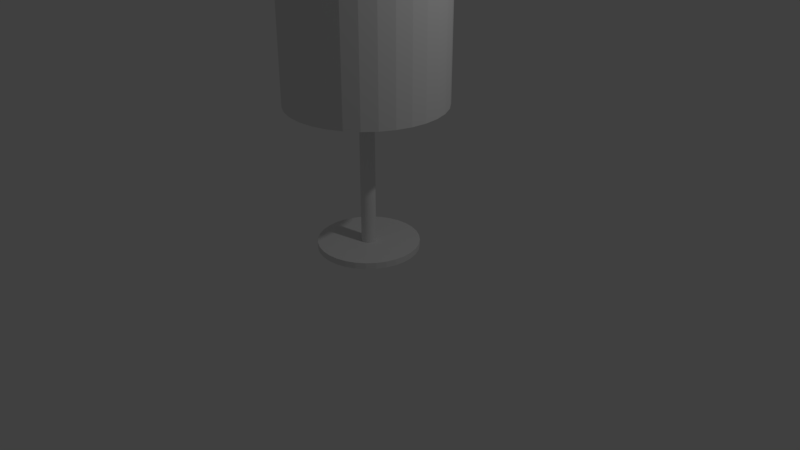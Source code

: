 # Source: deskLamp.blend  (saved by Blender 2.79.0; exported with 4.5.12 LTS)
import bpy
from mathutils import Matrix  # noqa: F401  (used for matrix-valued properties, if any)

bpy.ops.wm.read_factory_settings(use_empty=True)
scene = bpy.context.scene
scene.name = 'Scene'

# ---- collections
col_collection_1 = bpy.data.collections.new('Collection 1'); scene.collection.children.link(col_collection_1)

# ---- materials (node trees are filled in below, after node groups)
mat_material_001 = bpy.data.materials.new('Material.001')
mat_material_001.alpha_threshold = 0.0
mat_material_001.use_transparent_shadow = False
mat_material_001.roughness = 0.5

# ---- material node trees

# ---- world
world_world = bpy.data.worlds.new('World'); scene.world = world_world
world_world.color = (0.05088, 0.05088, 0.05088)
world_world.use_sun_shadow = False
world_world.sun_shadow_jitter_overblur = 0.0
world_world.cycles.sampling_method = 'MANUAL'

# ---- cameras
cam_camera = bpy.data.cameras.new('Camera')
cam_camera.clip_end = 100.0
cam_camera.lens = 35.0
cam_camera.sensor_width = 32.0
cam_camera.sensor_height = 18.0
cam_camera.ortho_scale = 7.314
cam_camera.dof.focus_distance = 0.0
cam_camera.dof.aperture_fstop = 128.0

# ---- lights
light_lamp = bpy.data.lights.new('Lamp', 'POINT')
light_lamp.transmission_factor = 0.0
light_lamp.cutoff_distance = 30.0
light_lamp.energy = 100.0
light_lamp.shadow_buffer_clip_start = 1.001
light_lamp.shadow_soft_size = 0.1
light_lamp.shadow_maximum_resolution = 0.006
light_lamp.use_absolute_resolution = True

# ---- meshes
me_cylinder = bpy.data.meshes.new('Cylinder')
me_cylinder.from_pydata([(0.0, 1.0, -1.0), (0.0, 1.0, 1.0), (0.1951, 0.9808, -1.0), (0.1951, 0.9808, 1.0), (0.3827, 0.9239, -1.0), (0.3827, 0.9239, 1.0), (0.5556, 0.8315, -1.0), (0.5556, 0.8315, 1.0), (0.7071, 0.7071, -1.0), (0.7071, 0.7071, 1.0), (0.8315, 0.5556, -1.0), (0.8315, 0.5556, 1.0), (0.9239, 0.3827, -1.0), (0.9239, 0.3827, 1.0), (0.9808, 0.1951, -1.0), (0.9808, 0.1951, 1.0), (1.0, 7.55e-08, -1.0), (1.0, 7.55e-08, 1.0), (0.9808, -0.1951, -1.0), (0.9808, -0.1951, 1.0), (0.9239, -0.3827, -1.0), (0.9239, -0.3827, 1.0), (0.8315, -0.5556, -1.0), (0.8315, -0.5556, 1.0), (0.7071, -0.7071, -1.0), (0.7071, -0.7071, 1.0), (0.5556, -0.8315, -1.0), (0.5556, -0.8315, 1.0), (0.3827, -0.9239, -1.0), (0.3827, -0.9239, 1.0), (0.1951, -0.9808, -1.0), (0.1951, -0.9808, 1.0), (-3.258e-07, -1.0, -1.0), (-3.258e-07, -1.0, 1.0), (-0.1951, -0.9808, -1.0), (-0.1951, -0.9808, 1.0), (-0.3827, -0.9239, -1.0), (-0.3827, -0.9239, 1.0), (-0.5556, -0.8315, -1.0), (-0.5556, -0.8315, 1.0), (-0.7071, -0.7071, -1.0), (-0.7071, -0.7071, 1.0), (-0.8315, -0.5556, -1.0), (-0.8315, -0.5556, 1.0), (-0.9239, -0.3827, -1.0), (-0.9239, -0.3827, 1.0), (-0.9808, -0.1951, -1.0), (-0.9808, -0.1951, 1.0), (-1.0, 9.656e-07, -1.0), (-1.0, 9.656e-07, 1.0), (-0.9808, 0.1951, -1.0), (-0.9808, 0.1951, 1.0), (-0.9239, 0.3827, -1.0), (-0.9239, 0.3827, 1.0), (-0.8315, 0.5556, -1.0), (-0.8315, 0.5556, 1.0), (-0.7071, 0.7071, -1.0), (-0.7071, 0.7071, 1.0), (-0.5556, 0.8315, -1.0), (-0.5556, 0.8315, 1.0), (-0.3827, 0.9239, -1.0), (-0.3827, 0.9239, 1.0), (-0.1951, 0.9808, -1.0), (-0.1951, 0.9808, 1.0), (-3.462e-07, 0.09319, -1.0), (0.01818, 0.0914, -1.0), (0.03566, 0.0861, -1.0), (0.05178, 0.07749, -1.0), (0.0659, 0.0659, -1.0), (0.07749, 0.05178, -1.0), (0.0861, 0.03566, -1.0), (0.0914, 0.01818, -1.0), (0.09319, -6.368e-08, -1.0), (0.0914, -0.01818, -1.0), (0.0861, -0.03566, -1.0), (0.07749, -0.05178, -1.0), (0.0659, -0.0659, -1.0), (0.05178, -0.07749, -1.0), (0.03566, -0.0861, -1.0), (0.01818, -0.0914, -1.0), (-4.75e-08, -0.09319, -1.0), (-0.01818, -0.0914, -1.0), (-0.03566, -0.0861, -1.0), (-0.05178, -0.07749, -1.0), (-0.0659, -0.0659, -1.0), (-0.07749, -0.05178, -1.0), (-0.0861, -0.03566, -1.0), (-0.0914, -0.01818, -1.0), (-0.09319, 1.373e-07, -1.0), (-0.0914, 0.01818, -1.0), (-0.0861, 0.03566, -1.0), (-0.07749, 0.05178, -1.0), (-0.0659, 0.0659, -1.0), (-0.05178, 0.07749, -1.0), (-0.03566, 0.0861, -1.0), (-0.01818, 0.0914, -1.0), (-8.263e-07, 0.09319, -2.826), (0.01818, 0.0914, -2.826), (-0.01818, 0.0914, -2.826), (0.03566, 0.0861, -2.826), (0.05177, 0.07749, -2.826), (0.0659, 0.0659, -2.826), (0.07749, 0.05178, -2.826), (0.0861, 0.03566, -2.826), (0.0914, 0.01818, -2.826), (0.09319, -6.367e-08, -2.826), (0.0914, -0.01818, -2.826), (0.0861, -0.03566, -2.826), (0.07749, -0.05178, -2.826), (0.0659, -0.0659, -2.826), (0.05177, -0.07749, -2.826), (0.03566, -0.0861, -2.826), (0.01818, -0.0914, -2.826), (-5.275e-07, -0.09319, -2.826), (-0.01818, -0.0914, -2.826), (-0.03566, -0.0861, -2.826), (-0.05178, -0.07749, -2.826), (-0.0659, -0.0659, -2.826), (-0.07749, -0.05178, -2.826), (-0.0861, -0.03566, -2.826), (-0.0914, -0.01818, -2.826), (-0.09319, 1.374e-07, -2.826), (-0.0914, 0.01818, -2.826), (-0.0861, 0.03566, -2.826), (-0.07749, 0.05178, -2.826), (-0.0659, 0.0659, -2.826), (-0.05178, 0.07749, -2.826), (-0.03566, 0.0861, -2.826), (-2.965e-06, 0.6498, -2.811), (0.1268, 0.6373, -2.811), (-0.1268, 0.6373, -2.811), (0.2487, 0.6003, -2.811), (0.361, 0.5403, -2.811), (0.4595, 0.4595, -2.811), (0.5403, 0.361, -2.811), (0.6003, 0.2487, -2.811), (0.6373, 0.1268, -2.811), (0.6498, -6.062e-07, -2.811), (0.6373, -0.1268, -2.811), (0.6003, -0.2487, -2.811), (0.5403, -0.361, -2.811), (0.4595, -0.4595, -2.811), (0.361, -0.5403, -2.811), (0.2487, -0.6003, -2.811), (0.1268, -0.6373, -2.811), (-8.825e-07, -0.6498, -2.811), (-0.1268, -0.6373, -2.811), (-0.2487, -0.6003, -2.811), (-0.361, -0.5403, -2.811), (-0.4595, -0.4595, -2.811), (-0.5403, -0.361, -2.811), (-0.6003, -0.2487, -2.811), (-0.6373, -0.1268, -2.811), (-0.6498, 7.954e-07, -2.811), (-0.6373, 0.1268, -2.811), (-0.6003, 0.2487, -2.811), (-0.5403, 0.361, -2.811), (-0.4595, 0.4595, -2.811), (-0.361, 0.5403, -2.811), (-0.2487, 0.6003, -2.811), (-2.956e-06, 0.6498, -2.892), (0.1268, 0.6373, -2.892), (-0.1268, 0.6373, -2.892), (0.2487, 0.6003, -2.892), (0.361, 0.5403, -2.892), (0.4595, 0.4595, -2.892), (0.5403, 0.361, -2.892), (0.6003, 0.2487, -2.892), (0.6373, 0.1268, -2.892), (0.6498, -6.062e-07, -2.892), (0.6373, -0.1268, -2.892), (0.6003, -0.2487, -2.892), (0.5403, -0.361, -2.892), (0.4595, -0.4595, -2.892), (0.361, -0.5403, -2.892), (0.2487, -0.6003, -2.892), (0.1268, -0.6373, -2.892), (-8.729e-07, -0.6498, -2.892), (-0.1268, -0.6373, -2.892), (-0.2487, -0.6003, -2.892), (-0.361, -0.5403, -2.892), (-0.4595, -0.4595, -2.892), (-0.5403, -0.361, -2.892), (-0.6003, -0.2487, -2.892), (-0.6373, -0.1268, -2.892), (-0.6498, 7.954e-07, -2.892), (-0.6373, 0.1268, -2.892), (-0.6003, 0.2487, -2.892), (-0.5403, 0.361, -2.892), (-0.4595, 0.4595, -2.892), (-0.361, 0.5403, -2.892), (-0.2487, 0.6003, -2.892)], [], [(0, 1, 3, 2), (2, 3, 5, 4), (4, 5, 7, 6), (6, 7, 9, 8), (8, 9, 11, 10), (10, 11, 13, 12), (12, 13, 15, 14), (14, 15, 17, 16), (16, 17, 19, 18), (18, 19, 21, 20), (20, 21, 23, 22), (22, 23, 25, 24), (24, 25, 27, 26), (26, 27, 29, 28), (28, 29, 31, 30), (30, 31, 33, 32), (32, 33, 35, 34), (34, 35, 37, 36), (36, 37, 39, 38), (38, 39, 41, 40), (40, 41, 43, 42), (42, 43, 45, 44), (44, 45, 47, 46), (46, 47, 49, 48), (48, 49, 51, 50), (50, 51, 53, 52), (52, 53, 55, 54), (54, 55, 57, 56), (56, 57, 59, 58), (58, 59, 61, 60), (3, 1, 63, 61, 59, 57, 55, 53, 51, 49, 47, 45, 43, 41, 39, 37, 35, 33, 31, 29, 27, 25, 23, 21, 19, 17, 15, 13, 11, 9, 7, 5), (60, 61, 63, 62), (62, 63, 1, 0), (89, 90, 123, 122), (0, 2, 65, 64), (2, 4, 66, 65), (4, 6, 67, 66), (6, 8, 68, 67), (8, 10, 69, 68), (10, 12, 70, 69), (12, 14, 71, 70), (14, 16, 72, 71), (16, 18, 73, 72), (18, 20, 74, 73), (20, 22, 75, 74), (22, 24, 76, 75), (24, 26, 77, 76), (26, 28, 78, 77), (28, 30, 79, 78), (30, 32, 80, 79), (32, 34, 81, 80), (34, 36, 82, 81), (36, 38, 83, 82), (38, 40, 84, 83), (40, 42, 85, 84), (42, 44, 86, 85), (44, 46, 87, 86), (46, 48, 88, 87), (48, 50, 89, 88), (50, 52, 90, 89), (52, 54, 91, 90), (54, 56, 92, 91), (56, 58, 93, 92), (58, 60, 94, 93), (60, 62, 95, 94), (62, 0, 64, 95), (125, 126, 158, 157), (76, 77, 110, 109), (64, 65, 97, 96), (90, 91, 124, 123), (77, 78, 111, 110), (95, 64, 96, 98), (91, 92, 125, 124), (78, 79, 112, 111), (65, 66, 99, 97), (92, 93, 126, 125), (79, 80, 113, 112), (66, 67, 100, 99), (93, 94, 127, 126), (80, 81, 114, 113), (67, 68, 101, 100), (94, 95, 98, 127), (81, 82, 115, 114), (68, 69, 102, 101), (82, 83, 116, 115), (69, 70, 103, 102), (83, 84, 117, 116), (70, 71, 104, 103), (84, 85, 118, 117), (71, 72, 105, 104), (85, 86, 119, 118), (72, 73, 106, 105), (86, 87, 120, 119), (73, 74, 107, 106), (87, 88, 121, 120), (74, 75, 108, 107), (88, 89, 122, 121), (75, 76, 109, 108), (147, 148, 180, 179), (112, 113, 145, 144), (99, 100, 132, 131), (126, 127, 159, 158), (113, 114, 146, 145), (100, 101, 133, 132), (127, 98, 130, 159), (114, 115, 147, 146), (101, 102, 134, 133), (115, 116, 148, 147), (102, 103, 135, 134), (116, 117, 149, 148), (103, 104, 136, 135), (117, 118, 150, 149), (104, 105, 137, 136), (118, 119, 151, 150), (105, 106, 138, 137), (119, 120, 152, 151), (106, 107, 139, 138), (120, 121, 153, 152), (107, 108, 140, 139), (121, 122, 154, 153), (108, 109, 141, 140), (122, 123, 155, 154), (109, 110, 142, 141), (96, 97, 129, 128), (123, 124, 156, 155), (110, 111, 143, 142), (98, 96, 128, 130), (124, 125, 157, 156), (111, 112, 144, 143), (97, 99, 131, 129), (160, 161, 163, 164, 165, 166, 167, 168, 169, 170, 171, 172, 173, 174, 175, 176, 177, 178, 179, 180, 181, 182, 183, 184, 185, 186, 187, 188, 189, 190, 191, 162), (134, 135, 167, 166), (148, 149, 181, 180), (135, 136, 168, 167), (149, 150, 182, 181), (136, 137, 169, 168), (150, 151, 183, 182), (137, 138, 170, 169), (151, 152, 184, 183), (138, 139, 171, 170), (152, 153, 185, 184), (139, 140, 172, 171), (153, 154, 186, 185), (140, 141, 173, 172), (154, 155, 187, 186), (141, 142, 174, 173), (128, 129, 161, 160), (155, 156, 188, 187), (142, 143, 175, 174), (130, 128, 160, 162), (156, 157, 189, 188), (143, 144, 176, 175), (129, 131, 163, 161), (157, 158, 190, 189), (144, 145, 177, 176), (131, 132, 164, 163), (158, 159, 191, 190), (145, 146, 178, 177), (132, 133, 165, 164), (159, 130, 162, 191), (146, 147, 179, 178), (133, 134, 166, 165)])
_uv = me_cylinder.uv_layers.new(name='UVMap')
_uv.uv.foreach_set('vector', [0.718, 0.7601, 0.6561, 0.5258, 0.6567, 0.5256, 0.763, 0.7433, 0.763, 0.7433, 0.6567, 0.5256, 0.6573, 0.5253, 0.804, 0.7182, 0.804, 0.7182, 0.6573, 0.5253, 0.6579, 0.5248, 0.8392, 0.6855, 0.8392, 0.6855, 0.6579, 0.5248, 0.6583, 0.5244, 0.8674, 0.6466, 0.8674, 0.6466, 0.6583, 0.5244, 0.6585, 0.5239, 0.8875, 0.6029, 0.8875, 0.6029, 0.6585, 0.5239, 0.6587, 0.5236, 0.8986, 0.5562, 0.8986, 0.5562, 0.6587, 0.5236, 0.6588, 0.5231, 0.9005, 0.5081, 0.9005, 0.5081, 0.6588, 0.5231, 0.6588, 0.5225, 0.8928, 0.4606, 0.8928, 0.4606, 0.6588, 0.5225, 0.6586, 0.5219, 0.8761, 0.4155, 0.8761, 0.4155, 0.6586, 0.5219, 0.6584, 0.5213, 0.8509, 0.3745, 0.8509, 0.3745, 0.6584, 0.5213, 0.658, 0.5207, 0.8182, 0.3393, 0.8182, 0.3393, 0.658, 0.5207, 0.6575, 0.5203, 0.7792, 0.3111, 0.7792, 0.3111, 0.6575, 0.5203, 0.6569, 0.52, 0.7355, 0.291, 0.7355, 0.291, 0.6569, 0.52, 0.6562, 0.5197, 0.6887, 0.2799, 0.6887, 0.2799, 0.6562, 0.5197, 0.6555, 0.5196, 0.6407, 0.2781, 0.6407, 0.2781, 0.6555, 0.5196, 0.6548, 0.5197, 0.5932, 0.2857, 0.5932, 0.2857, 0.6548, 0.5197, 0.6542, 0.5199, 0.5482, 0.3024, 0.5482, 0.3024, 0.6542, 0.5199, 0.6536, 0.5202, 0.5073, 0.3276, 0.5073, 0.3276, 0.6536, 0.5202, 0.6532, 0.5205, 0.472, 0.3602, 0.472, 0.3602, 0.6532, 0.5205, 0.6528, 0.521, 0.4439, 0.3992, 0.4439, 0.3992, 0.6528, 0.521, 0.6525, 0.5216, 0.4238, 0.4428, 0.4238, 0.4428, 0.6525, 0.5216, 0.6523, 0.5222, 0.4126, 0.4896, 0.4126, 0.4896, 0.6523, 0.5222, 0.6523, 0.5228, 0.4108, 0.5376, 0.4108, 0.5376, 0.6523, 0.5228, 0.6523, 0.5234, 0.4184, 0.5851, 0.4184, 0.5851, 0.6523, 0.5234, 0.6525, 0.524, 0.4351, 0.6303, 0.4351, 0.6303, 0.6525, 0.524, 0.6528, 0.5245, 0.4603, 0.6713, 0.4603, 0.6713, 0.6528, 0.5245, 0.6532, 0.525, 0.493, 0.7066, 0.493, 0.7066, 0.6532, 0.525, 0.6534, 0.5252, 0.532, 0.7348, 0.532, 0.7348, 0.6534, 0.5252, 0.654, 0.5255, 0.5757, 0.7548, 0.5757, 0.7548, 0.654, 0.5255, 0.6547, 0.5257, 0.6225, 0.7659, 0.6567, 0.5256, 0.6561, 0.5258, 0.6554, 0.5258, 0.6547, 0.5257, 0.654, 0.5255, 0.6534, 0.5252, 0.6532, 0.525, 0.6528, 0.5245, 0.6525, 0.524, 0.6523, 0.5234, 0.6523, 0.5228, 0.6523, 0.5222, 0.6525, 0.5216, 0.6528, 0.521, 0.6532, 0.5205, 0.6536, 0.5202, 0.6542, 0.5199, 0.6548, 0.5197, 0.6555, 0.5196, 0.6562, 0.5197, 0.6569, 0.52, 0.6575, 0.5203, 0.658, 0.5207, 0.6584, 0.5213, 0.6586, 0.5219, 0.6588, 0.5225, 0.6588, 0.5231, 0.6587, 0.5236, 0.6585, 0.5239, 0.6583, 0.5244, 0.6579, 0.5248, 0.6573, 0.5253, 0.6225, 0.7659, 0.6547, 0.5257, 0.6554, 0.5258, 0.6706, 0.7677, 0.6706, 0.7677, 0.6554, 0.5258, 0.6561, 0.5258, 0.718, 0.7601, 0.1635, 0.05835, 0.1638, 0.05584, 0.1591, 0.9273, 0.159, 0.9274, 0.718, 0.7601, 0.763, 0.7433, 0.6339, 0.4957, 0.6395, 0.492, 0.763, 0.7433, 0.804, 0.7182, 0.6291, 0.5005, 0.6339, 0.4957, 0.804, 0.7182, 0.8392, 0.6855, 0.6253, 0.5061, 0.6291, 0.5005, 0.8392, 0.6855, 0.8674, 0.6466, 0.6227, 0.5123, 0.6253, 0.5061, 0.8674, 0.6466, 0.8875, 0.6029, 0.6214, 0.5189, 0.6227, 0.5123, 0.8875, 0.6029, 0.8986, 0.5562, 0.6214, 0.5256, 0.6214, 0.5189, 0.8986, 0.5562, 0.9005, 0.5081, 0.6227, 0.5323, 0.6214, 0.5256, 0.9005, 0.5081, 0.8928, 0.4606, 0.6253, 0.5385, 0.6227, 0.5323, 0.8928, 0.4606, 0.8761, 0.4155, 0.6291, 0.5441, 0.6253, 0.5385, 0.8761, 0.4155, 0.8509, 0.3745, 0.6338, 0.5489, 0.6291, 0.5441, 0.8509, 0.3745, 0.8182, 0.3393, 0.6395, 0.5526, 0.6338, 0.5489, 0.8182, 0.3393, 0.7792, 0.3111, 0.6457, 0.5552, 0.6395, 0.5526, 0.7792, 0.3111, 0.7355, 0.291, 0.6524, 0.5565, 0.6457, 0.5552, 0.7355, 0.291, 0.6887, 0.2799, 0.6591, 0.5565, 0.6524, 0.5565, 0.6887, 0.2799, 0.6407, 0.2781, 0.6658, 0.5552, 0.6591, 0.5565, 0.6407, 0.2781, 0.5932, 0.2857, 0.672, 0.5526, 0.6658, 0.5552, 0.5932, 0.2857, 0.5482, 0.3024, 0.6776, 0.5489, 0.672, 0.5526, 0.5482, 0.3024, 0.5073, 0.3276, 0.6824, 0.5441, 0.6776, 0.5489, 0.5073, 0.3276, 0.472, 0.3602, 0.6862, 0.5385, 0.6824, 0.5441, 0.472, 0.3602, 0.4439, 0.3992, 0.6887, 0.5323, 0.6862, 0.5385, 0.4439, 0.3992, 0.4238, 0.4428, 0.6901, 0.5257, 0.6887, 0.5323, 0.4238, 0.4428, 0.4126, 0.4896, 0.69, 0.519, 0.6901, 0.5257, 0.4126, 0.4896, 0.4108, 0.5376, 0.6887, 0.5123, 0.69, 0.519, 0.4108, 0.5376, 0.4184, 0.5851, 0.6861, 0.5061, 0.6887, 0.5123, 0.4184, 0.5851, 0.4351, 0.6303, 0.6824, 0.5005, 0.6861, 0.5061, 0.4351, 0.6303, 0.4603, 0.6713, 0.6776, 0.4958, 0.6824, 0.5005, 0.4603, 0.6713, 0.493, 0.7066, 0.672, 0.492, 0.6776, 0.4958, 0.493, 0.7066, 0.532, 0.7348, 0.6657, 0.4894, 0.672, 0.492, 0.532, 0.7348, 0.5757, 0.7548, 0.6591, 0.4881, 0.6657, 0.4894, 0.5757, 0.7548, 0.6225, 0.7659, 0.6523, 0.4881, 0.6591, 0.4881, 0.6225, 0.7659, 0.6706, 0.7677, 0.6457, 0.4894, 0.6523, 0.4881, 0.6706, 0.7677, 0.718, 0.7601, 0.6395, 0.492, 0.6457, 0.4894, 0.1593, 0.9273, 0.1594, 0.9274, 0.1591, 0.929, 0.1592, 0.9289, 0.1638, 0.07526, 0.1636, 0.075, 0.1588, 0.9298, 0.159, 0.9299, 0.1648, 0.06484, 0.1649, 0.06666, 0.1598, 0.9278, 0.1597, 0.9277, 0.1638, 0.05584, 0.164, 0.05317, 0.1592, 0.9273, 0.1591, 0.9273, 0.1636, 0.075, 0.1635, 0.07456, 0.1586, 0.9296, 0.1588, 0.9298, 0.1648, 0.06285, 0.1648, 0.06484, 0.1597, 0.9277, 0.1596, 0.9275, 0.164, 0.05317, 0.1643, 0.05585, 0.1593, 0.9273, 0.1592, 0.9273, 0.1635, 0.07456, 0.1634, 0.07395, 0.1585, 0.9294, 0.1586, 0.9296, 0.1649, 0.06666, 0.1649, 0.06831, 0.1599, 0.9281, 0.1598, 0.9278, 0.1643, 0.05585, 0.1645, 0.05835, 0.1594, 0.9274, 0.1593, 0.9273, 0.1634, 0.07395, 0.1633, 0.07317, 0.1585, 0.9292, 0.1585, 0.9294, 0.1649, 0.06831, 0.1648, 0.06979, 0.16, 0.9283, 0.1599, 0.9281, 0.1645, 0.05835, 0.1647, 0.06069, 0.1595, 0.9274, 0.1594, 0.9274, 0.1633, 0.07317, 0.1632, 0.07221, 0.1584, 0.929, 0.1585, 0.9292, 0.1648, 0.06979, 0.1648, 0.07109, 0.16, 0.9286, 0.16, 0.9283, 0.1647, 0.06069, 0.1648, 0.06285, 0.1596, 0.9275, 0.1595, 0.9274, 0.1632, 0.07221, 0.1631, 0.07108, 0.1585, 0.9287, 0.1584, 0.929, 0.1648, 0.07109, 0.1647, 0.07222, 0.1601, 0.9288, 0.16, 0.9286, 0.1631, 0.07108, 0.1631, 0.06978, 0.1585, 0.9284, 0.1585, 0.9287, 0.1647, 0.07222, 0.1646, 0.07318, 0.16, 0.929, 0.1601, 0.9288, 0.1631, 0.06978, 0.1631, 0.0683, 0.1585, 0.9282, 0.1585, 0.9284, 0.1646, 0.07318, 0.1645, 0.07396, 0.16, 0.9293, 0.16, 0.929, 0.1631, 0.0683, 0.1631, 0.06665, 0.1586, 0.928, 0.1585, 0.9282, 0.1645, 0.07396, 0.1644, 0.07457, 0.1599, 0.9295, 0.16, 0.9293, 0.1631, 0.06665, 0.1631, 0.06483, 0.1587, 0.9278, 0.1586, 0.928, 0.1644, 0.07457, 0.1642, 0.075, 0.1598, 0.9297, 0.1599, 0.9295, 0.1631, 0.06483, 0.1632, 0.06284, 0.1588, 0.9276, 0.1587, 0.9278, 0.1642, 0.075, 0.1641, 0.07526, 0.1596, 0.9298, 0.1598, 0.9297, 0.1632, 0.06284, 0.1634, 0.06068, 0.1589, 0.9275, 0.1588, 0.9276, 0.1641, 0.07526, 0.1639, 0.07535, 0.1594, 0.9299, 0.1596, 0.9298, 0.1634, 0.06068, 0.1635, 0.05835, 0.159, 0.9274, 0.1589, 0.9275, 0.1639, 0.07535, 0.1638, 0.07526, 0.159, 0.9299, 0.1594, 0.9299, 0.1599, 0.9316, 0.1599, 0.931, 0.1601, 0.931, 0.1602, 0.9316, 0.1585, 0.9294, 0.1585, 0.9292, 0.16, 0.9329, 0.16, 0.9337, 0.1599, 0.9281, 0.16, 0.9283, 0.1586, 0.9309, 0.1587, 0.9304, 0.1594, 0.9274, 0.1595, 0.9274, 0.159, 0.9292, 0.1591, 0.929, 0.1585, 0.9292, 0.1584, 0.929, 0.16, 0.9322, 0.16, 0.9329, 0.16, 0.9283, 0.16, 0.9286, 0.1585, 0.9315, 0.1586, 0.9309, 0.1595, 0.9274, 0.1596, 0.9275, 0.1589, 0.9294, 0.159, 0.9292, 0.1584, 0.929, 0.1585, 0.9287, 0.1599, 0.9316, 0.16, 0.9322, 0.16, 0.9286, 0.1601, 0.9288, 0.1584, 0.9321, 0.1585, 0.9315, 0.1585, 0.9287, 0.1585, 0.9284, 0.1599, 0.931, 0.1599, 0.9316, 0.1601, 0.9288, 0.16, 0.929, 0.1584, 0.9328, 0.1584, 0.9321, 0.1585, 0.9284, 0.1585, 0.9282, 0.1598, 0.9305, 0.1599, 0.931, 0.16, 0.929, 0.16, 0.9293, 0.1584, 0.9337, 0.1584, 0.9328, 0.1585, 0.9282, 0.1586, 0.928, 0.1598, 0.9301, 0.1598, 0.9305, 0.16, 0.9293, 0.1599, 0.9295, 0.1584, 0.9346, 0.1584, 0.9337, 0.1586, 0.928, 0.1587, 0.9278, 0.1597, 0.9297, 0.1598, 0.9301, 0.1599, 0.9295, 0.1598, 0.9297, 0.1585, 0.9356, 0.1584, 0.9346, 0.1587, 0.9278, 0.1588, 0.9276, 0.1596, 0.9294, 0.1597, 0.9297, 0.1598, 0.9297, 0.1596, 0.9298, 0.1588, 0.9366, 0.1585, 0.9356, 0.1588, 0.9276, 0.1589, 0.9275, 0.1595, 0.9292, 0.1596, 0.9294, 0.1596, 0.9298, 0.1594, 0.9299, 0.1592, 0.9373, 0.1588, 0.9366, 0.1589, 0.9275, 0.159, 0.9274, 0.1594, 0.929, 0.1595, 0.9292, 0.1594, 0.9299, 0.159, 0.9299, 0.1596, 0.9366, 0.1592, 0.9373, 0.159, 0.9274, 0.1591, 0.9273, 0.1593, 0.9289, 0.1594, 0.929, 0.159, 0.9299, 0.1588, 0.9298, 0.1598, 0.9355, 0.1596, 0.9366, 0.1597, 0.9277, 0.1598, 0.9278, 0.1587, 0.93, 0.1588, 0.9297, 0.1591, 0.9273, 0.1592, 0.9273, 0.1592, 0.9289, 0.1593, 0.9289, 0.1588, 0.9298, 0.1586, 0.9296, 0.16, 0.9346, 0.1598, 0.9355, 0.1596, 0.9275, 0.1597, 0.9277, 0.1588, 0.9297, 0.1589, 0.9294, 0.1592, 0.9273, 0.1593, 0.9273, 0.1592, 0.9289, 0.1592, 0.9289, 0.1586, 0.9296, 0.1585, 0.9294, 0.16, 0.9337, 0.16, 0.9346, 0.1598, 0.9278, 0.1599, 0.9281, 0.1587, 0.9304, 0.1587, 0.93, 0.1587, 0.9297, 0.1586, 0.93, 0.1584, 0.9304, 0.1583, 0.9309, 0.1582, 0.9315, 0.1581, 0.9321, 0.158, 0.9329, 0.158, 0.9337, 0.158, 0.9347, 0.158, 0.9358, 0.1583, 0.9372, 0.1592, 0.939, 0.16, 0.9371, 0.1603, 0.9357, 0.1604, 0.9347, 0.1604, 0.9338, 0.1604, 0.933, 0.1603, 0.9322, 0.1602, 0.9316, 0.1601, 0.931, 0.1601, 0.9305, 0.16, 0.9301, 0.1599, 0.9297, 0.1597, 0.9294, 0.1596, 0.9292, 0.1595, 0.929, 0.1594, 0.9289, 0.1592, 0.9289, 0.1591, 0.9289, 0.159, 0.929, 0.1589, 0.9292, 0.1588, 0.9294, 0.1584, 0.9321, 0.1584, 0.9328, 0.158, 0.9329, 0.1581, 0.9321, 0.1599, 0.931, 0.1598, 0.9305, 0.1601, 0.9305, 0.1601, 0.931, 0.1584, 0.9328, 0.1584, 0.9337, 0.158, 0.9337, 0.158, 0.9329, 0.1598, 0.9305, 0.1598, 0.9301, 0.16, 0.9301, 0.1601, 0.9305, 0.1584, 0.9337, 0.1584, 0.9346, 0.158, 0.9347, 0.158, 0.9337, 0.1598, 0.9301, 0.1597, 0.9297, 0.1599, 0.9297, 0.16, 0.9301, 0.1584, 0.9346, 0.1585, 0.9356, 0.158, 0.9358, 0.158, 0.9347, 0.1597, 0.9297, 0.1596, 0.9294, 0.1597, 0.9294, 0.1599, 0.9297, 0.1585, 0.9356, 0.1588, 0.9366, 0.1583, 0.9372, 0.158, 0.9358, 0.1596, 0.9294, 0.1595, 0.9292, 0.1596, 0.9292, 0.1597, 0.9294, 0.1588, 0.9366, 0.1592, 0.9373, 0.1592, 0.939, 0.1583, 0.9372, 0.1595, 0.9292, 0.1594, 0.929, 0.1595, 0.929, 0.1596, 0.9292, 0.1592, 0.9373, 0.1596, 0.9366, 0.16, 0.9371, 0.1592, 0.939, 0.1594, 0.929, 0.1593, 0.9289, 0.1594, 0.9289, 0.1595, 0.929, 0.1596, 0.9366, 0.1598, 0.9355, 0.1603, 0.9357, 0.16, 0.9371, 0.1588, 0.9297, 0.1587, 0.93, 0.1586, 0.93, 0.1587, 0.9297, 0.1593, 0.9289, 0.1592, 0.9289, 0.1592, 0.9289, 0.1594, 0.9289, 0.1598, 0.9355, 0.16, 0.9346, 0.1604, 0.9347, 0.1603, 0.9357, 0.1589, 0.9294, 0.1588, 0.9297, 0.1587, 0.9297, 0.1588, 0.9294, 0.1592, 0.9289, 0.1592, 0.9289, 0.1591, 0.9289, 0.1592, 0.9289, 0.16, 0.9346, 0.16, 0.9337, 0.1604, 0.9338, 0.1604, 0.9347, 0.1587, 0.93, 0.1587, 0.9304, 0.1584, 0.9304, 0.1586, 0.93, 0.1592, 0.9289, 0.1591, 0.929, 0.159, 0.929, 0.1591, 0.9289, 0.16, 0.9337, 0.16, 0.9329, 0.1604, 0.933, 0.1604, 0.9338, 0.1587, 0.9304, 0.1586, 0.9309, 0.1583, 0.9309, 0.1584, 0.9304, 0.1591, 0.929, 0.159, 0.9292, 0.1589, 0.9292, 0.159, 0.929, 0.16, 0.9329, 0.16, 0.9322, 0.1603, 0.9322, 0.1604, 0.933, 0.1586, 0.9309, 0.1585, 0.9315, 0.1582, 0.9315, 0.1583, 0.9309, 0.159, 0.9292, 0.1589, 0.9294, 0.1588, 0.9294, 0.1589, 0.9292, 0.16, 0.9322, 0.1599, 0.9316, 0.1602, 0.9316, 0.1603, 0.9322, 0.1585, 0.9315, 0.1584, 0.9321, 0.1581, 0.9321, 0.1582, 0.9315])
me_cylinder.materials.append(mat_material_001)
me_cylinder.use_remesh_preserve_volume = False
me_cylinder.use_remesh_preserve_attributes = False
me_cylinder.use_mirror_vertex_groups = False
me_cylinder.update()

# ---- objects
ob_cylinder = bpy.data.objects.new('Cylinder', me_cylinder)
ob_lamp = bpy.data.objects.new('Lamp', light_lamp)
ob_camera = bpy.data.objects.new('Camera', cam_camera)

# ---- transforms, parenting, visibility, modifiers, constraints
ob_cylinder.location = (0.0, 0.0, 3.03)
ob_cylinder.lineart.crease_threshold = 0.0
ob_lamp.location = (4.076, 1.005, 5.904)
ob_lamp.rotation_euler = (0.6503, 0.05522, 1.866)
ob_lamp.lock_rotations_4d = False
ob_lamp.empty_display_type = 'ARROWS'
ob_lamp.color = (0.0, 0.0, 0.0, 0.0)
ob_lamp.lineart.crease_threshold = 0.0
ob_camera.location = (7.481, -6.508, 5.344)
ob_camera.rotation_euler = (1.109, 0.0, 0.8149)
ob_camera.lock_rotations_4d = False
ob_camera.empty_display_type = 'ARROWS'
ob_camera.color = (0.0, 0.0, 0.0, 0.0)
ob_camera.display_type = 'WIRE'
ob_camera.lineart.crease_threshold = 0.0

# ---- collection membership
col_collection_1.objects.link(ob_cylinder)
col_collection_1.objects.link(ob_lamp)
col_collection_1.objects.link(ob_camera)

# ---- scene / render settings (as saved in the file)
scene.camera = ob_camera
scene.frame_start = 1; scene.frame_end = 250; scene.frame_set(0)
scene.render.engine = 'BLENDER_EEVEE_NEXT'
scene.render.resolution_percentage = 50
scene.render.dither_intensity = 0.0
scene.cycles.use_denoising = False
scene.cycles.samples = 128
scene.cycles.sampling_pattern = 'TABULATED_SOBOL'
scene.cycles.use_adaptive_sampling = False
scene.cycles.use_light_tree = False
scene.cycles.blur_glossy = 0.0
scene.cycles.sample_clamp_indirect = 0.0
scene.view_settings.view_transform = 'Standard'
bpy.context.view_layer.update()
